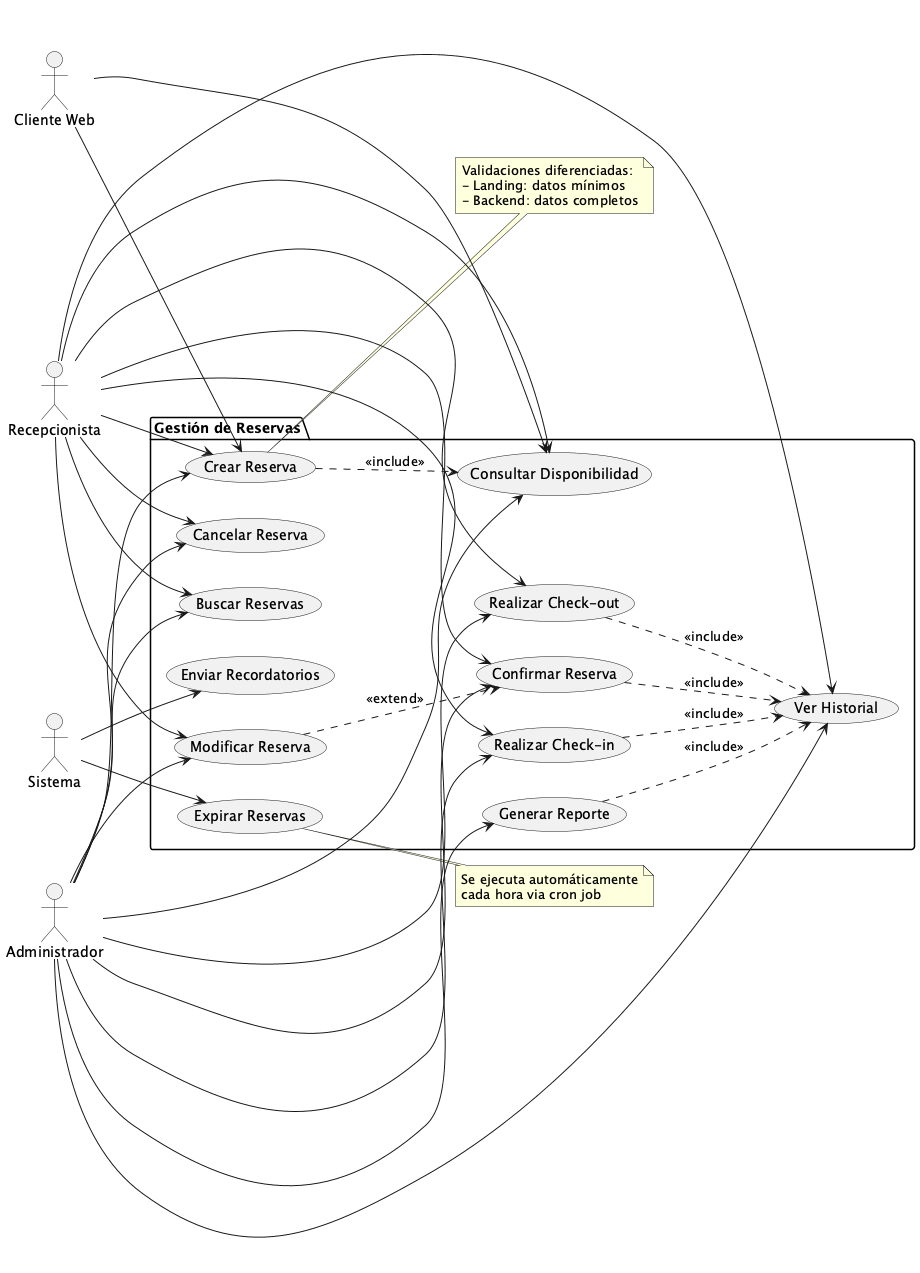

The diagram above was rendered by PlantUML. Its source (embedded in the PNG):
@startuml UseCaseReservas
left to right direction

actor "Cliente Web" as ClienteWeb
actor "Recepcionista" as Recepcionista  
actor "Administrador" as Admin
actor "Sistema" as Sistema

package "Gestión de Reservas" {
    usecase "Consultar Disponibilidad" as UC1
    usecase "Crear Reserva" as UC2
    usecase "Confirmar Reserva" as UC3
    usecase "Cancelar Reserva" as UC4
    usecase "Realizar Check-in" as UC5
    usecase "Realizar Check-out" as UC6
    usecase "Modificar Reserva" as UC7
    usecase "Ver Historial" as UC8
    usecase "Generar Reporte" as UC9
    usecase "Expirar Reservas" as UC10
    usecase "Buscar Reservas" as UC11
    usecase "Enviar Recordatorios" as UC12
}

' Relaciones Cliente Web
ClienteWeb --> UC1
ClienteWeb --> UC2

' Relaciones Recepcionista
Recepcionista --> UC1
Recepcionista --> UC2
Recepcionista --> UC3
Recepcionista --> UC4
Recepcionista --> UC5
Recepcionista --> UC6
Recepcionista --> UC7
Recepcionista --> UC8
Recepcionista --> UC11

' Relaciones Administrador
Admin --> UC1
Admin --> UC2
Admin --> UC3
Admin --> UC4
Admin --> UC5
Admin --> UC6
Admin --> UC7
Admin --> UC8
Admin --> UC9
Admin --> UC11

' Relaciones Sistema
Sistema --> UC10
Sistema --> UC12

' Extends y Includes
UC2 ..> UC1 : <<include>>
UC3 ..> UC8 : <<include>>
UC5 ..> UC8 : <<include>>
UC6 ..> UC8 : <<include>>
UC7 ..> UC3 : <<extend>>
UC9 ..> UC8 : <<include>>

note right of UC2
  Validaciones diferenciadas:
  - Landing: datos mínimos
  - Backend: datos completos
end note

note right of UC10
  Se ejecuta automáticamente
  cada hora via cron job
end note

@enduml